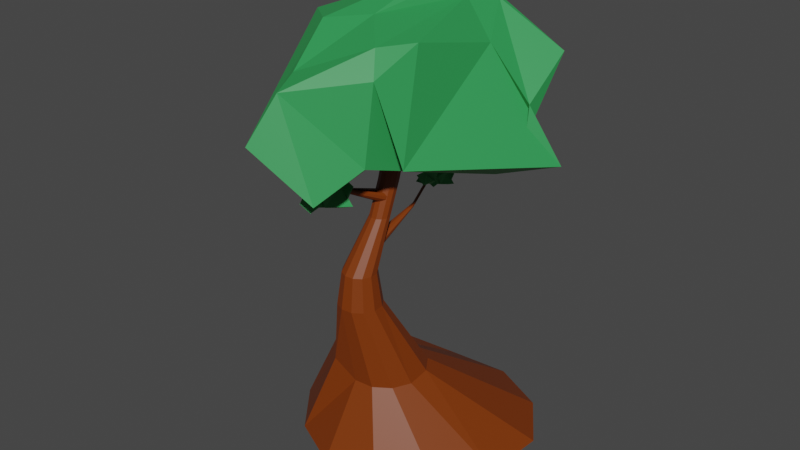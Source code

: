 # Source: bonsai.blend  (saved by Blender 3.3.6; exported with 4.5.12 LTS)
import bpy
from mathutils import Matrix  # noqa: F401  (used for matrix-valued properties, if any)

bpy.ops.wm.read_factory_settings(use_empty=True)
scene = bpy.context.scene
scene.name = 'Scene'

# ---- collections
col_collection = bpy.data.collections.new('Collection'); scene.collection.children.link(col_collection)

# ---- materials (node trees are filled in below, after node groups)
mat_material_002 = bpy.data.materials.new('Material.002')
mat_material_002.use_transparent_shadow = False
mat_material_001 = bpy.data.materials.new('Material.001')
mat_material_001.use_transparent_shadow = False

# ---- material node trees
mat_material_002.use_nodes = True; mat_material_002.node_tree.nodes.clear()
_N = mat_material_002.node_tree.nodes; _L = mat_material_002.node_tree.links
n0 = _N.new('ShaderNodeBsdfPrincipled'); n0.name = 'Principled BSDF'; n0.location = (10, 300)
n0.distribution = 'GGX'
n0.subsurface_method = 'RANDOM_WALK_SKIN'
n0.inputs[0].default_value = (0.2016, 0.0356, 0.0, 1.0)
n0.inputs[3].default_value = 1.45
n0.inputs[27].default_value = (0.0, 0.0, 0.0, 1.0)
n0.inputs[28].default_value = 1.0
n1 = _N.new('ShaderNodeOutputMaterial'); n1.name = 'Material Output'; n1.location = (300, 300)
_L.new(n0.outputs[0], n1.inputs[0])
n1.is_active_output = True
mat_material_001.use_nodes = True; mat_material_001.node_tree.nodes.clear()
_N = mat_material_001.node_tree.nodes; _L = mat_material_001.node_tree.links
n0 = _N.new('ShaderNodeBsdfPrincipled'); n0.name = 'Principled BSDF'; n0.location = (10, 300)
n0.distribution = 'GGX'
n0.subsurface_method = 'RANDOM_WALK_SKIN'
n0.inputs[0].default_value = (0.02843, 0.305, 0.07819, 1.0)
n0.inputs[3].default_value = 1.45
n0.inputs[27].default_value = (0.0, 0.0, 0.0, 1.0)
n0.inputs[28].default_value = 1.0
n1 = _N.new('ShaderNodeOutputMaterial'); n1.name = 'Material Output'; n1.location = (300, 300)
_L.new(n0.outputs[0], n1.inputs[0])
n1.is_active_output = True

# ---- world
world_world = bpy.data.worlds.new('World'); scene.world = world_world
world_world.use_nodes = True; world_world.node_tree.nodes.clear()
_N = world_world.node_tree.nodes; _L = world_world.node_tree.links
n0 = _N.new('ShaderNodeOutputWorld'); n0.name = 'World Output'; n0.location = (300, 300)
n1 = _N.new('ShaderNodeBackground'); n1.name = 'Background'; n1.location = (10, 300)
n1.inputs[0].default_value = (0.05088, 0.05088, 0.05088, 1.0)
_L.new(n1.outputs[0], n0.inputs[0])
n0.is_active_output = True
world_world.color = (0.05088, 0.05088, 0.05088)
world_world.use_sun_shadow = False
world_world.sun_shadow_jitter_overblur = 0.0

# ---- meshes
me_cylinder = bpy.data.meshes.new('Cylinder')
me_cylinder.from_pydata([(-3.28, -4.434, -3.091), (-5.172, -2.374, -3.179), (-5.853, 0.168, -3.179), (-5.172, 2.71, -3.179), (-0.9622, 6.511, -4.458), (2.198, 5.664, -4.458), (4.511, 3.351, -4.458), (5.358, 0.1903, -4.458), (4.511, -2.97, -4.458), (2.148, -5.804, -4.623), (-1.246, -6.713, -4.623), (-4.641, -5.804, -4.623), (-7.125, -3.319, -4.623), (-8.035, 0.07567, -4.623), (-7.125, 3.47, -4.623), (-4.641, 5.955, -4.623), (1.131, 2.287, -0.1938), (2.179, 2.006, -0.1938), (2.946, 1.239, -0.1938), (3.227, 0.1903, -0.1938), (3.587, -1.093, 0.7062), (2.655, -2.287, 0.9242), (1.309, -2.648, 0.9242), (-0.03662, -2.287, 0.9242), (-0.9481, -1.05, -0.04245), (-1.25, 0.07567, -0.04245), (-0.9481, 1.202, -0.04245), (-0.1239, 2.026, -0.04245), (2.69, 1.232, 4.379), (3.291, 1.071, 4.379), (3.732, 0.6302, 4.379), (3.893, 0.02852, 4.379), (3.732, -0.5731, 4.379), (3.291, -1.014, 4.379), (2.69, -1.175, 4.379), (2.088, -1.014, 4.379), (1.648, -0.5731, 4.379), (1.487, 0.02852, 4.379), (1.648, 0.6302, 4.379), (2.088, 1.071, 4.379), (2.69, 1.232, 4.379), (3.291, 1.071, 4.379), (3.732, 0.6302, 4.379), (3.893, 0.02852, 4.379), (3.732, -0.5731, 4.379), (3.291, -1.014, 4.379), (2.69, -1.175, 4.379), (2.088, -1.014, 4.379), (1.648, -0.5731, 4.379), (1.487, 0.02852, 4.379), (1.648, 0.6302, 4.379), (2.088, 1.071, 4.379), (2.69, 0.9652, 6.236), (3.158, 0.8397, 6.236), (3.501, 0.4969, 6.236), (3.626, 0.02852, 6.236), (3.501, -0.4398, 6.236), (3.158, -0.7827, 6.236), (2.69, -0.9082, 6.236), (2.221, -0.7827, 6.236), (1.879, -0.4398, 6.236), (1.753, 0.02852, 6.236), (1.879, 0.4969, 6.236), (2.221, 0.8397, 6.236), (1.331, 0.5535, 8.953), (1.608, 0.4794, 8.953), (1.811, 0.2768, 8.953), (1.885, 2.221e-08, 8.953), (1.811, -0.2768, 8.953), (1.608, -0.4794, 8.953), (1.331, -0.5535, 8.953), (1.054, -0.4794, 8.953), (0.8519, -0.2768, 8.953), (0.7777, 2.221e-08, 8.953), (0.8519, 0.2768, 8.953), (1.054, 0.4794, 8.953), (0.7322, 0.5535, 10.84), (1.009, 0.4794, 10.84), (1.212, 0.2768, 10.84), (1.286, 1.733e-08, 10.84), (1.212, -0.2768, 10.84), (1.009, -0.4794, 10.84), (0.7322, -0.5535, 10.84), (0.4554, -0.4794, 10.84), (0.2528, -0.2768, 10.84), (0.1787, 1.733e-08, 10.84), (0.2528, 0.2768, 10.84), (0.4554, 0.4794, 10.84), (0.4055, 0.5535, 12.26), (0.6822, 0.4794, 12.26), (0.8848, 0.2768, 12.26), (0.959, 1.977e-08, 12.26), (0.8848, -0.2768, 12.26), (0.6822, -0.4794, 12.26), (0.4055, -0.5535, 12.26), (0.1287, -0.4794, 12.26), (-0.07391, -0.2768, 12.26), (-0.1481, 1.977e-08, 12.26), (-0.07391, 0.2768, 12.26), (0.1287, 0.4794, 12.26), (0.9544, 0.3136, 13.8), (1.111, 0.2716, 13.8), (1.226, 0.1568, 13.8), (1.268, -1.763e-08, 13.8), (1.226, -0.1568, 13.8), (1.111, -0.2716, 13.8), (0.9544, -0.3136, 13.8), (0.7976, -0.2716, 13.8), (0.6828, -0.1568, 13.8), (0.6408, -1.763e-08, 13.8), (0.6828, 0.1568, 13.8), (0.7976, 0.2716, 13.8), (1.122, 1.855e-08, 11.55), (1.048, -0.2768, 11.55), (0.08946, 0.2768, 11.55), (0.2921, 0.4794, 11.55), (0.5688, 0.5535, 11.55), (0.8456, 0.4794, 11.55), (0.2921, -0.4794, 11.55), (0.08946, -0.2768, 11.55), (0.8456, -0.4794, 11.55), (1.048, 0.2768, 11.55), (0.0153, 1.855e-08, 11.55), (0.5688, -0.5535, 11.55), (-1.69, 0.1934, 13.55), (-1.708, 0.1282, 13.55), (-1.933, 0.2585, 13.55), (-1.886, 0.3062, 13.55), (-1.82, 0.3237, 13.55), (-1.755, 0.3062, 13.55), (-1.886, 0.08056, 13.55), (-1.933, 0.1282, 13.55), (-1.755, 0.08056, 13.55), (-1.708, 0.2585, 13.55), (-1.951, 0.1934, 13.55), (-1.82, 0.0631, 13.55), (-3.282, 0.3657, 14.34), (-3.3, 0.3006, 14.34), (-3.526, 0.4309, 14.34), (-3.478, 0.4786, 14.34), (-3.413, 0.496, 14.34), (-3.348, 0.4786, 14.34), (-3.478, 0.2529, 14.34), (-3.526, 0.3006, 14.34), (-3.348, 0.2529, 14.34), (-3.3, 0.4309, 14.34), (-3.543, 0.3657, 14.34), (-3.413, 0.2354, 14.34), (5.718, 0.07707, 11.37), (5.667, 0.1175, 11.39), (3.869, -0.1375, 11.11), (5.57, -0.1239, 11.4), (3.929, -0.1111, 11.09), (5.634, -0.1319, 11.38), (3.968, -0.05725, 11.08), (5.693, -0.1055, 11.36), (5.733, -0.05166, 11.35), (5.504, 0.04523, 11.43), (3.74, 0.03964, 11.16), (3.731, -0.02718, 11.16), (0.9048, 0.5156, 9.981), (1.493, 0.04672, 9.766), (0.5476, -0.3725, 10.04), (0.6513, 0.4032, 10.05), (5.495, -0.0216, 11.43), (3.839, 0.1199, 11.13), (1.391, 0.3097, 9.815), (3.977, 0.009581, 11.08), (3.755, -0.08908, 11.15), (3.779, 0.09349, 11.15), (1.175, 0.4813, 9.894), (0.763, -0.5441, 9.957), (1.034, -0.5783, 9.87), (1.287, -0.466, 9.797), (1.455, -0.2372, 9.759), (0.4831, 0.1745, 10.09), (3.953, 0.07148, 11.09), (3.903, 0.1119, 11.11), (0.4451, -0.1095, 10.09), (3.805, -0.1295, 11.13), (5.544, 0.09907, 11.42), (5.519, -0.0835, 11.42), (5.742, 0.01516, 11.36), (5.603, 0.1255, 11.41), (1.995, 0.1576, 6.893), (2.006, 0.3909, 7.059), (1.517, -0.3816, 7.683), (1.571, -0.5114, 7.434), (1.676, -0.5029, 7.167), (1.805, -0.3584, 6.956), (1.718, 0.3677, 7.787), (1.602, 0.1259, 7.887), (1.952, 0.5206, 7.309), (1.921, -0.1167, 6.855), (1.528, -0.1483, 7.849), (1.847, 0.5122, 7.575), (-1.008, -0.2207, 8.563), (-1.006, -0.1658, 8.602), (-1.121, -0.3476, 8.748), (-1.108, -0.3781, 8.69), (-1.083, -0.3761, 8.627), (-1.053, -0.3421, 8.577), (-1.073, -0.1712, 8.773), (-1.101, -0.2281, 8.796), (-1.018, -0.1352, 8.66), (-1.026, -0.2852, 8.554), (-1.118, -0.2927, 8.788), (-1.043, -0.1372, 8.723), (-2.412, -0.591, 9.602), (-2.41, -0.5361, 9.641), (-2.525, -0.7179, 9.788), (-2.512, -0.7485, 9.729), (-2.487, -0.7465, 9.667), (-2.457, -0.7125, 9.617), (-2.477, -0.5416, 9.812), (-2.505, -0.5985, 9.836), (-2.423, -0.5056, 9.7), (-2.43, -0.6556, 9.593), (-2.522, -0.663, 9.827), (-2.447, -0.5076, 9.763)], [], [(1, 0, 11, 12), (9, 8, 20, 21), (3, 2, 13, 14), (2, 1, 12, 13), (21, 20, 32, 33), (4, 15, 27, 16), (6, 5, 17, 18), (13, 12, 24, 25), (10, 9, 21, 22), (7, 6, 18, 19), (14, 13, 25, 26), (11, 10, 22, 23), (8, 7, 19, 20), (15, 14, 26, 27), (5, 4, 16, 17), (12, 11, 23, 24), (36, 35, 47, 48), (16, 27, 39, 28), (18, 17, 29, 30), (25, 24, 36, 37), (22, 21, 33, 34), (19, 18, 30, 31), (26, 25, 37, 38), (23, 22, 34, 35), (20, 19, 31, 32), (27, 26, 38, 39), (17, 16, 28, 29), (24, 23, 35, 36), (41, 40, 52, 53), (33, 32, 44, 45), (28, 39, 51, 40), (30, 29, 41, 42), (37, 36, 48, 49), (34, 33, 45, 46), (31, 30, 42, 43), (38, 37, 49, 50), (35, 34, 46, 47), (32, 31, 43, 44), (39, 38, 50, 51), (29, 28, 40, 41), (63, 62, 74, 75), (48, 47, 59, 60), (45, 44, 56, 57), (40, 51, 63, 52), (42, 41, 53, 54), (49, 48, 60, 61), (46, 45, 57, 58), (43, 42, 54, 55), (50, 49, 61, 62), (47, 46, 58, 59), (44, 43, 55, 56), (51, 50, 62, 63), (68, 67, 79, 80), (53, 52, 64, 65), (60, 59, 71, 72), (57, 56, 68, 69), (52, 63, 75, 64), (54, 53, 65, 66), (61, 60, 72, 73), (58, 57, 69, 70), (55, 54, 66, 67), (62, 61, 73, 74), (59, 58, 70, 71), (56, 55, 67, 68), (113, 112, 91, 92), (75, 74, 86, 87), (65, 64, 76, 77), (72, 71, 83, 84), (69, 68, 80, 81), (64, 75, 87, 76), (66, 65, 77, 78), (73, 72, 84, 85), (70, 69, 81, 82), (67, 66, 78, 79), (74, 73, 85, 86), (71, 70, 82, 83), (95, 94, 106, 107), (115, 114, 98, 99), (117, 116, 88, 89), (119, 118, 95, 96), (120, 113, 92, 93), (116, 115, 99, 88), (121, 117, 89, 90), (122, 119, 96, 97), (123, 120, 93, 94), (112, 121, 90, 91), (114, 122, 97, 98), (118, 123, 94, 95), (101, 100, 111, 110, 109, 108, 107, 106, 105, 104, 103, 102), (92, 91, 103, 104), (99, 98, 110, 111), (89, 88, 100, 101), (96, 95, 107, 108), (93, 92, 104, 105), (88, 99, 111, 100), (90, 89, 101, 102), (97, 96, 108, 109), (94, 93, 105, 106), (91, 90, 102, 103), (98, 97, 109, 110), (83, 82, 123, 118), (86, 85, 122, 114), (79, 78, 121, 112), (82, 81, 120, 123), (85, 84, 119, 122), (78, 77, 117, 121), (76, 87, 115, 116), (81, 80, 113, 120), (84, 83, 118, 119), (77, 76, 116, 117), (87, 86, 114, 115), (80, 79, 112, 113), (123, 120, 132, 135), (115, 114, 126, 127), (118, 123, 135, 130), (120, 113, 125, 132), (122, 119, 131, 134), (113, 112, 124, 125), (114, 122, 134, 126), (119, 118, 130, 131), (121, 117, 129, 133), (112, 121, 133, 124), (117, 116, 128, 129), (116, 115, 127, 128), (134, 131, 143, 146), (125, 124, 136, 137), (126, 134, 146, 138), (131, 130, 142, 143), (133, 129, 141, 145), (124, 133, 145, 136), (129, 128, 140, 141), (128, 127, 139, 140), (135, 132, 144, 147), (127, 126, 138, 139), (130, 135, 147, 142), (132, 125, 137, 144), (179, 150, 153, 151), (159, 168, 181, 164), (168, 179, 151, 181), (174, 161, 167, 154), (176, 177, 149, 148), (166, 170, 177, 176), (154, 167, 182, 156), (158, 159, 164, 157), (175, 178, 159, 158), (160, 163, 169, 165), (167, 176, 148, 182), (172, 173, 152, 150), (173, 174, 154, 152), (170, 160, 165, 177), (171, 172, 150, 179), (161, 166, 176, 167), (178, 162, 168, 159), (162, 171, 179, 168), (150, 152, 155, 153), (165, 169, 180, 183), (152, 154, 156, 155), (177, 165, 183, 149), (169, 158, 157, 180), (195, 192, 204, 207), (187, 186, 198, 199), (190, 195, 207, 202), (192, 185, 197, 204), (194, 191, 203, 206), (185, 184, 196, 197), (186, 194, 206, 198), (191, 190, 202, 203), (193, 189, 201, 205), (184, 193, 205, 196), (189, 188, 200, 201), (188, 187, 199, 200), (206, 203, 215, 218), (197, 196, 208, 209), (198, 206, 218, 210), (203, 202, 214, 215), (205, 201, 213, 217), (196, 205, 217, 208), (201, 200, 212, 213), (200, 199, 211, 212), (207, 204, 216, 219), (199, 198, 210, 211), (202, 207, 219, 214), (204, 197, 209, 216)])
_uv = me_cylinder.uv_layers.new(name='UVMap')
_uv.uv.foreach_set('vector', [0.3333, 1.0, 0.4167, 1.0, 0.4167, 1.0, 0.3333, 1.0, 0.5833, 1.0, 0.6667, 1.0, 0.6667, 1.0, 0.5833, 1.0, 0.1667, 1.0, 0.25, 1.0, 0.25, 1.0, 0.1667, 1.0, 0.25, 1.0, 0.3333, 1.0, 0.3333, 1.0, 0.25, 1.0, 0.5833, 1.0, 0.6667, 1.0, 0.6667, 1.0, 0.5833, 1.0, 7.451e-08, 1.0, 0.08333, 1.0, 0.08333, 1.0, 7.451e-08, 1.0, 0.8333, 1.0, 0.9167, 1.0, 0.9167, 1.0, 0.8333, 1.0, 0.25, 1.0, 0.3333, 1.0, 0.3333, 1.0, 0.25, 1.0, 0.5, 1.0, 0.5833, 1.0, 0.5833, 1.0, 0.5, 1.0, 0.75, 1.0, 0.8333, 1.0, 0.8333, 1.0, 0.75, 1.0, 0.1667, 1.0, 0.25, 1.0, 0.25, 1.0, 0.1667, 1.0, 0.4167, 1.0, 0.5, 1.0, 0.5, 1.0, 0.4167, 1.0, 0.6667, 1.0, 0.75, 1.0, 0.75, 1.0, 0.6667, 1.0, 0.08333, 1.0, 0.1667, 1.0, 0.1667, 1.0, 0.08333, 1.0, 0.9167, 1.0, 1.0, 1.0, 1.0, 1.0, 0.9167, 1.0, 0.3333, 1.0, 0.4167, 1.0, 0.4167, 1.0, 0.3333, 1.0, 0.3333, 1.0, 0.4167, 1.0, 0.4167, 1.0, 0.3333, 1.0, 7.451e-08, 1.0, 0.08333, 1.0, 0.08333, 1.0, 7.451e-08, 1.0, 0.8333, 1.0, 0.9167, 1.0, 0.9167, 1.0, 0.8333, 1.0, 0.25, 1.0, 0.3333, 1.0, 0.3333, 1.0, 0.25, 1.0, 0.5, 1.0, 0.5833, 1.0, 0.5833, 1.0, 0.5, 1.0, 0.75, 1.0, 0.8333, 1.0, 0.8333, 1.0, 0.75, 1.0, 0.1667, 1.0, 0.25, 1.0, 0.25, 1.0, 0.1667, 1.0, 0.4167, 1.0, 0.5, 1.0, 0.5, 1.0, 0.4167, 1.0, 0.6667, 1.0, 0.75, 1.0, 0.75, 1.0, 0.6667, 1.0, 0.08333, 1.0, 0.1667, 1.0, 0.1667, 1.0, 0.08333, 1.0, 0.9167, 1.0, 1.0, 1.0, 1.0, 1.0, 0.9167, 1.0, 0.3333, 1.0, 0.4167, 1.0, 0.4167, 1.0, 0.3333, 1.0, 0.9167, 1.0, 1.0, 1.0, 1.0, 1.0, 0.9167, 1.0, 0.5833, 1.0, 0.6667, 1.0, 0.6667, 1.0, 0.5833, 1.0, 7.451e-08, 1.0, 0.08333, 1.0, 0.08333, 1.0, 7.451e-08, 1.0, 0.8333, 1.0, 0.9167, 1.0, 0.9167, 1.0, 0.8333, 1.0, 0.25, 1.0, 0.3333, 1.0, 0.3333, 1.0, 0.25, 1.0, 0.5, 1.0, 0.5833, 1.0, 0.5833, 1.0, 0.5, 1.0, 0.75, 1.0, 0.8333, 1.0, 0.8333, 1.0, 0.75, 1.0, 0.1667, 1.0, 0.25, 1.0, 0.25, 1.0, 0.1667, 1.0, 0.4167, 1.0, 0.5, 1.0, 0.5, 1.0, 0.4167, 1.0, 0.6667, 1.0, 0.75, 1.0, 0.75, 1.0, 0.6667, 1.0, 0.08333, 1.0, 0.1667, 1.0, 0.1667, 1.0, 0.08333, 1.0, 0.9167, 1.0, 1.0, 1.0, 1.0, 1.0, 0.9167, 1.0, 0.08333, 1.0, 0.1667, 1.0, 0.1667, 1.0, 0.08333, 1.0, 0.3333, 1.0, 0.4167, 1.0, 0.4167, 1.0, 0.3333, 1.0, 0.5833, 1.0, 0.6667, 1.0, 0.6667, 1.0, 0.5833, 1.0, 7.451e-08, 1.0, 0.08333, 1.0, 0.08333, 1.0, 7.451e-08, 1.0, 0.8333, 1.0, 0.9167, 1.0, 0.9167, 1.0, 0.8333, 1.0, 0.25, 1.0, 0.3333, 1.0, 0.3333, 1.0, 0.25, 1.0, 0.5, 1.0, 0.5833, 1.0, 0.5833, 1.0, 0.5, 1.0, 0.75, 1.0, 0.8333, 1.0, 0.8333, 1.0, 0.75, 1.0, 0.1667, 1.0, 0.25, 1.0, 0.25, 1.0, 0.1667, 1.0, 0.4167, 1.0, 0.5, 1.0, 0.5, 1.0, 0.4167, 1.0, 0.6667, 1.0, 0.75, 1.0, 0.75, 1.0, 0.6667, 1.0, 0.08333, 1.0, 0.1667, 1.0, 0.1667, 1.0, 0.08333, 1.0, 0.6667, 1.0, 0.75, 1.0, 0.75, 1.0, 0.6667, 1.0, 0.9167, 1.0, 1.0, 1.0, 1.0, 1.0, 0.9167, 1.0, 0.3333, 1.0, 0.4167, 1.0, 0.4167, 1.0, 0.3333, 1.0, 0.5833, 1.0, 0.6667, 1.0, 0.6667, 1.0, 0.5833, 1.0, 7.451e-08, 1.0, 0.08333, 1.0, 0.08333, 1.0, 7.451e-08, 1.0, 0.8333, 1.0, 0.9167, 1.0, 0.9167, 1.0, 0.8333, 1.0, 0.25, 1.0, 0.3333, 1.0, 0.3333, 1.0, 0.25, 1.0, 0.5, 1.0, 0.5833, 1.0, 0.5833, 1.0, 0.5, 1.0, 0.75, 1.0, 0.8333, 1.0, 0.8333, 1.0, 0.75, 1.0, 0.1667, 1.0, 0.25, 1.0, 0.25, 1.0, 0.1667, 1.0, 0.4167, 1.0, 0.5, 1.0, 0.5, 1.0, 0.4167, 1.0, 0.6667, 1.0, 0.75, 1.0, 0.75, 1.0, 0.6667, 1.0, 0.6667, 1.0, 0.75, 1.0, 0.75, 1.0, 0.6667, 1.0, 0.08333, 1.0, 0.1667, 1.0, 0.1667, 1.0, 0.08333, 1.0, 0.9167, 1.0, 1.0, 1.0, 1.0, 1.0, 0.9167, 1.0, 0.3333, 1.0, 0.4167, 1.0, 0.4167, 1.0, 0.3333, 1.0, 0.5833, 1.0, 0.6667, 1.0, 0.6667, 1.0, 0.5833, 1.0, 7.451e-08, 1.0, 0.08333, 1.0, 0.08333, 1.0, 7.451e-08, 1.0, 0.8333, 1.0, 0.9167, 1.0, 0.9167, 1.0, 0.8333, 1.0, 0.25, 1.0, 0.3333, 1.0, 0.3333, 1.0, 0.25, 1.0, 0.5, 1.0, 0.5833, 1.0, 0.5833, 1.0, 0.5, 1.0, 0.75, 1.0, 0.8333, 1.0, 0.8333, 1.0, 0.75, 1.0, 0.1667, 1.0, 0.25, 1.0, 0.25, 1.0, 0.1667, 1.0, 0.4167, 1.0, 0.5, 1.0, 0.5, 1.0, 0.4167, 1.0, 0.4167, 1.0, 0.5, 1.0, 0.5, 1.0, 0.4167, 1.0, 0.08333, 1.0, 0.1667, 1.0, 0.1667, 1.0, 0.08333, 1.0, 0.9167, 1.0, 1.0, 1.0, 1.0, 1.0, 0.9167, 1.0, 0.3333, 1.0, 0.4167, 1.0, 0.4167, 1.0, 0.3333, 1.0, 0.5833, 1.0, 0.6667, 1.0, 0.6667, 1.0, 0.5833, 1.0, 7.451e-08, 1.0, 0.08333, 1.0, 0.08333, 1.0, 7.451e-08, 1.0, 0.8333, 1.0, 0.9167, 1.0, 0.9167, 1.0, 0.8333, 1.0, 0.25, 1.0, 0.3333, 1.0, 0.3333, 1.0, 0.25, 1.0, 0.5, 1.0, 0.5833, 1.0, 0.5833, 1.0, 0.5, 1.0, 0.75, 1.0, 0.8333, 1.0, 0.8333, 1.0, 0.75, 1.0, 0.1667, 1.0, 0.25, 1.0, 0.25, 1.0, 0.1667, 1.0, 0.4167, 1.0, 0.5, 1.0, 0.5, 1.0, 0.4167, 1.0, 0.37, 0.4578, 0.25, 0.49, 0.13, 0.4578, 0.04215, 0.37, 0.01, 0.25, 0.04215, 0.13, 0.13, 0.04215, 0.25, 0.01, 0.37, 0.04215, 0.4578, 0.13, 0.49, 0.25, 0.4578, 0.37, 0.6667, 1.0, 0.75, 1.0, 0.75, 1.0, 0.6667, 1.0, 0.08333, 1.0, 0.1667, 1.0, 0.1667, 1.0, 0.08333, 1.0, 0.9167, 1.0, 1.0, 1.0, 1.0, 1.0, 0.9167, 1.0, 0.3333, 1.0, 0.4167, 1.0, 0.4167, 1.0, 0.3333, 1.0, 0.5833, 1.0, 0.6667, 1.0, 0.6667, 1.0, 0.5833, 1.0, 7.451e-08, 1.0, 0.08333, 1.0, 0.08333, 1.0, 7.451e-08, 1.0, 0.8333, 1.0, 0.9167, 1.0, 0.9167, 1.0, 0.8333, 1.0, 0.25, 1.0, 0.3333, 1.0, 0.3333, 1.0, 0.25, 1.0, 0.5, 1.0, 0.5833, 1.0, 0.5833, 1.0, 0.5, 1.0, 0.75, 1.0, 0.8333, 1.0, 0.8333, 1.0, 0.75, 1.0, 0.1667, 1.0, 0.25, 1.0, 0.25, 1.0, 0.1667, 1.0, 0.4167, 1.0, 0.5, 1.0, 0.5, 1.0, 0.4167, 1.0, 0.1667, 1.0, 0.25, 1.0, 0.25, 1.0, 0.1667, 1.0, 0.75, 1.0, 0.8333, 1.0, 0.8333, 1.0, 0.75, 1.0, 0.5, 1.0, 0.5833, 1.0, 0.5833, 1.0, 0.5, 1.0, 0.25, 1.0, 0.3333, 1.0, 0.3333, 1.0, 0.25, 1.0, 0.8333, 1.0, 0.9167, 1.0, 0.9167, 1.0, 0.8333, 1.0, 7.451e-08, 1.0, 0.08333, 1.0, 0.08333, 1.0, 7.451e-08, 1.0, 0.5833, 1.0, 0.6667, 1.0, 0.6667, 1.0, 0.5833, 1.0, 0.3333, 1.0, 0.4167, 1.0, 0.4167, 1.0, 0.3333, 1.0, 0.9167, 1.0, 1.0, 1.0, 1.0, 1.0, 0.9167, 1.0, 0.08333, 1.0, 0.1667, 1.0, 0.1667, 1.0, 0.08333, 1.0, 0.6667, 1.0, 0.75, 1.0, 0.75, 1.0, 0.6667, 1.0, 0.5, 1.0, 0.5833, 1.0, 0.5833, 1.0, 0.5, 1.0, 0.08333, 1.0, 0.1667, 1.0, 0.1667, 1.0, 0.08333, 1.0, 0.4167, 1.0, 0.5, 1.0, 0.5, 1.0, 0.4167, 1.0, 0.5833, 1.0, 0.6667, 1.0, 0.6667, 1.0, 0.5833, 1.0, 0.25, 1.0, 0.3333, 1.0, 0.3333, 1.0, 0.25, 1.0, 0.6667, 1.0, 0.75, 1.0, 0.75, 1.0, 0.6667, 1.0, 0.1667, 1.0, 0.25, 1.0, 0.25, 1.0, 0.1667, 1.0, 0.3333, 1.0, 0.4167, 1.0, 0.4167, 1.0, 0.3333, 1.0, 0.8333, 1.0, 0.9167, 1.0, 0.9167, 1.0, 0.8333, 1.0, 0.75, 1.0, 0.8333, 1.0, 0.8333, 1.0, 0.75, 1.0, 0.9167, 1.0, 1.0, 1.0, 1.0, 1.0, 0.9167, 1.0, 7.451e-08, 1.0, 0.08333, 1.0, 0.08333, 1.0, 7.451e-08, 1.0, 0.25, 1.0, 0.3333, 1.0, 0.3333, 1.0, 0.25, 1.0, 0.6667, 1.0, 0.75, 1.0, 0.75, 1.0, 0.6667, 1.0, 0.1667, 1.0, 0.25, 1.0, 0.25, 1.0, 0.1667, 1.0, 0.3333, 1.0, 0.4167, 1.0, 0.4167, 1.0, 0.3333, 1.0, 0.8333, 1.0, 0.9167, 1.0, 0.9167, 1.0, 0.8333, 1.0, 0.75, 1.0, 0.8333, 1.0, 0.8333, 1.0, 0.75, 1.0, 0.9167, 1.0, 1.0, 1.0, 1.0, 1.0, 0.9167, 1.0, 7.451e-08, 1.0, 0.08333, 1.0, 0.08333, 1.0, 7.451e-08, 1.0, 0.5, 1.0, 0.5833, 1.0, 0.5833, 1.0, 0.5, 1.0, 0.08333, 1.0, 0.1667, 1.0, 0.1667, 1.0, 0.08333, 1.0, 0.4167, 1.0, 0.5, 1.0, 0.5, 1.0, 0.4167, 1.0, 0.5833, 1.0, 0.6667, 1.0, 0.6667, 1.0, 0.5833, 1.0, 0.9167, 1.0, 1.0, 1.0, 1.0, 1.0, 0.9167, 1.0, 0.75, 1.0, 0.8333, 1.0, 0.8333, 1.0, 0.75, 1.0, 0.8333, 1.0, 0.9167, 1.0, 0.9167, 1.0, 0.8333, 1.0, 0.1667, 1.0, 0.25, 1.0, 0.25, 1.0, 0.1667, 1.0, 0.3333, 1.0, 0.4167, 1.0, 0.4167, 1.0, 0.3333, 1.0, 0.3333, 1.0, 0.4167, 1.0, 0.4167, 1.0, 0.3333, 1.0, 0.1667, 1.0, 0.25, 1.0, 0.25, 1.0, 0.1667, 1.0, 0.6667, 1.0, 0.75, 1.0, 0.75, 1.0, 0.6667, 1.0, 0.6667, 1.0, 0.75, 1.0, 0.75, 1.0, 0.6667, 1.0, 0.5, 1.0, 0.5833, 1.0, 0.5833, 1.0, 0.5, 1.0, 0.25, 1.0, 0.3333, 1.0, 0.3333, 1.0, 0.25, 1.0, 7.451e-08, 1.0, 0.08333, 1.0, 0.08333, 1.0, 7.451e-08, 1.0, 0.08333, 1.0, 0.1667, 1.0, 0.1667, 1.0, 0.08333, 1.0, 0.4167, 1.0, 0.5, 1.0, 0.5, 1.0, 0.4167, 1.0, 0.9167, 1.0, 1.0, 1.0, 1.0, 1.0, 0.9167, 1.0, 0.25, 1.0, 0.3333, 1.0, 0.3333, 1.0, 0.25, 1.0, 0.75, 1.0, 0.8333, 1.0, 0.8333, 1.0, 0.75, 1.0, 0.8333, 1.0, 0.9167, 1.0, 0.9167, 1.0, 0.8333, 1.0, 7.451e-08, 1.0, 0.08333, 1.0, 0.08333, 1.0, 7.451e-08, 1.0, 0.5, 1.0, 0.5833, 1.0, 0.5833, 1.0, 0.5, 1.0, 0.08333, 1.0, 0.1667, 1.0, 0.1667, 1.0, 0.08333, 1.0, 0.4167, 1.0, 0.5, 1.0, 0.5, 1.0, 0.4167, 1.0, 0.5833, 1.0, 0.6667, 1.0, 0.6667, 1.0, 0.5833, 1.0, 0.5, 1.0, 0.5833, 1.0, 0.5833, 1.0, 0.5, 1.0, 0.08333, 1.0, 0.1667, 1.0, 0.1667, 1.0, 0.08333, 1.0, 0.4167, 1.0, 0.5, 1.0, 0.5, 1.0, 0.4167, 1.0, 0.5833, 1.0, 0.6667, 1.0, 0.6667, 1.0, 0.5833, 1.0, 0.25, 1.0, 0.3333, 1.0, 0.3333, 1.0, 0.25, 1.0, 0.6667, 1.0, 0.75, 1.0, 0.75, 1.0, 0.6667, 1.0, 0.1667, 1.0, 0.25, 1.0, 0.25, 1.0, 0.1667, 1.0, 0.3333, 1.0, 0.4167, 1.0, 0.4167, 1.0, 0.3333, 1.0, 0.8333, 1.0, 0.9167, 1.0, 0.9167, 1.0, 0.8333, 1.0, 0.75, 1.0, 0.8333, 1.0, 0.8333, 1.0, 0.75, 1.0, 0.9167, 1.0, 1.0, 1.0, 1.0, 1.0, 0.9167, 1.0, 7.451e-08, 1.0, 0.08333, 1.0, 0.08333, 1.0, 7.451e-08, 1.0, 0.25, 1.0, 0.3333, 1.0, 0.3333, 1.0, 0.25, 1.0, 0.6667, 1.0, 0.75, 1.0, 0.75, 1.0, 0.6667, 1.0, 0.1667, 1.0, 0.25, 1.0, 0.25, 1.0, 0.1667, 1.0, 0.3333, 1.0, 0.4167, 1.0, 0.4167, 1.0, 0.3333, 1.0, 0.8333, 1.0, 0.9167, 1.0, 0.9167, 1.0, 0.8333, 1.0, 0.75, 1.0, 0.8333, 1.0, 0.8333, 1.0, 0.75, 1.0, 0.9167, 1.0, 1.0, 1.0, 1.0, 1.0, 0.9167, 1.0, 7.451e-08, 1.0, 0.08333, 1.0, 0.08333, 1.0, 7.451e-08, 1.0, 0.5, 1.0, 0.5833, 1.0, 0.5833, 1.0, 0.5, 1.0, 0.08333, 1.0, 0.1667, 1.0, 0.1667, 1.0, 0.08333, 1.0, 0.4167, 1.0, 0.5, 1.0, 0.5, 1.0, 0.4167, 1.0, 0.5833, 1.0, 0.6667, 1.0, 0.6667, 1.0, 0.5833, 1.0])
me_cylinder.materials.append(mat_material_002)
me_cylinder.update()
me_icosphere_004 = bpy.data.meshes.new('Icosphere.004')
me_icosphere_004.from_pydata([(-0.2376, -0.4192, -0.6222), (1.079, -0.306, -0.473), (-0.543, -1.244, -0.07421), (-1.441, 0.1464, -0.1395), (-0.6394, 0.7975, -0.8236), (1.035, 0.6145, -0.3685), (-0.7585, -0.2677, 1.165), (-1.558, -0.5791, -0.3974), (-0.8701, 1.061, -0.03114), (0.3342, 0.6037, 0.7625), (1.322, -0.2588, 0.4832), (-0.6997, -0.03954, 1.121), (-0.2322, -0.7152, -0.713), (0.3469, -0.3768, -0.5117), (0.3, -0.7918, -0.5152), (1.653, 0.5753, -0.6076), (0.2054, 0.06185, -0.4924), (-0.8115, -0.417, -0.601), (-0.897, -0.6432, -0.4969), (-0.5133, -0.0813, -0.5626), (-0.8751, 0.3919, -0.7512), (0.3456, 0.653, -0.5633), (2.002, -0.132, -0.09353), (1.664, -0.02354, 0.4014), (-1.134, -0.114, 0.8178), (0.4694, -1.105, 0.8062), (-1.57, -0.3919, -0.5787), (-1.285, -0.5854, -0.3375), (-1.08, 1.422, -0.6727), (-0.8035, 1.094, -0.3754), (0.8955, 0.5912, 0.4882), (0.7564, 0.9129, -0.3744), (0.7309, -0.586, 0.8496), (-0.9902, -0.5348, 1.161), (-1.474, 0.9451, 0.3947), (-0.7485, 0.5001, 0.5333), (0.7464, 0.4129, 0.7535), (-0.5733, -0.1862, 1.232), (0.3732, -0.1341, 0.9054), (-1.117, -0.2991, 1.08), (-1.179, 0.1218, 0.8596), (-0.7599, 0.05121, 0.9357)], [], [(0, 13, 12), (1, 13, 15), (0, 12, 17), (0, 17, 19), (0, 19, 16), (1, 15, 22), (2, 14, 24), (3, 18, 26), (4, 20, 28), (5, 21, 30), (1, 22, 25), (2, 24, 27), (3, 26, 29), (4, 28, 31), (5, 30, 23), (6, 32, 37), (7, 33, 39), (8, 34, 40), (9, 35, 41), (10, 36, 38), (38, 41, 11), (38, 36, 41), (36, 9, 41), (41, 40, 11), (41, 35, 40), (35, 8, 40), (40, 39, 11), (40, 34, 39), (34, 7, 39), (39, 37, 11), (39, 33, 37), (33, 6, 37), (37, 38, 11), (37, 32, 38), (32, 10, 38), (23, 36, 10), (23, 30, 36), (30, 9, 36), (31, 35, 9), (31, 28, 35), (28, 8, 35), (29, 34, 8), (29, 26, 34), (26, 7, 34), (27, 33, 7), (27, 24, 33), (24, 6, 33), (25, 32, 6), (25, 22, 32), (22, 10, 32), (30, 31, 9), (30, 21, 31), (21, 4, 31), (28, 29, 8), (28, 20, 29), (20, 3, 29), (26, 27, 7), (26, 18, 27), (18, 2, 27), (24, 25, 6), (24, 14, 25), (14, 1, 25), (22, 23, 10), (22, 15, 23), (15, 5, 23), (16, 21, 5), (16, 19, 21), (19, 4, 21), (19, 20, 4), (19, 17, 20), (17, 3, 20), (17, 18, 3), (17, 12, 18), (12, 2, 18), (15, 16, 5), (15, 13, 16), (13, 0, 16), (12, 14, 2), (12, 13, 14), (13, 1, 14)])
_uv = me_icosphere_004.uv_layers.new(name='UVMap')
_uv.uv.foreach_set('vector', [0.1818, 0.0, 0.2273, 0.07873, 0.1364, 0.07873, 0.2727, 0.1575, 0.3182, 0.07873, 0.3636, 0.1575, 0.9091, 0.0, 0.9545, 0.07873, 0.8636, 0.07873, 0.7273, 0.0, 0.7727, 0.07873, 0.6818, 0.07873, 0.5455, 0.0, 0.5909, 0.07873, 0.5, 0.07873, 0.2727, 0.1575, 0.3636, 0.1575, 0.3182, 0.2362, 0.09091, 0.1575, 0.1818, 0.1575, 0.1364, 0.2362, 0.8182, 0.1575, 0.9091, 0.1575, 0.8636, 0.2362, 0.6364, 0.1575, 0.7273, 0.1575, 0.6818, 0.2362, 0.4545, 0.1575, 0.5455, 0.1575, 0.5, 0.2362, 0.2727, 0.1575, 0.3182, 0.2362, 0.2273, 0.2362, 0.09091, 0.1575, 0.1364, 0.2362, 0.04546, 0.2362, 0.8182, 0.1575, 0.8636, 0.2362, 0.7727, 0.2362, 0.6364, 0.1575, 0.6818, 0.2362, 0.5909, 0.2362, 0.4545, 0.1575, 0.5, 0.2362, 0.4091, 0.2362, 0.1818, 0.3149, 0.2727, 0.3149, 0.2273, 0.3937, 0.0, 0.3149, 0.09091, 0.3149, 0.04546, 0.3937, 0.7273, 0.3149, 0.8182, 0.3149, 0.7727, 0.3937, 0.5455, 0.3149, 0.6364, 0.3149, 0.5909, 0.3937, 0.3636, 0.3149, 0.4545, 0.3149, 0.4091, 0.3937, 0.4091, 0.3937, 0.5, 0.3937, 0.4545, 0.4724, 0.4091, 0.3937, 0.4545, 0.3149, 0.5, 0.3937, 0.4545, 0.3149, 0.5455, 0.3149, 0.5, 0.3937, 0.5909, 0.3937, 0.6818, 0.3937, 0.6364, 0.4724, 0.5909, 0.3937, 0.6364, 0.3149, 0.6818, 0.3937, 0.6364, 0.3149, 0.7273, 0.3149, 0.6818, 0.3937, 0.7727, 0.3937, 0.8636, 0.3937, 0.8182, 0.4724, 0.7727, 0.3937, 0.8182, 0.3149, 0.8636, 0.3937, 0.8182, 0.3149, 0.9091, 0.3149, 0.8636, 0.3937, 0.04546, 0.3937, 0.1364, 0.3937, 0.09091, 0.4724, 0.04546, 0.3937, 0.09091, 0.3149, 0.1364, 0.3937, 0.09091, 0.3149, 0.1818, 0.3149, 0.1364, 0.3937, 0.2273, 0.3937, 0.3182, 0.3937, 0.2727, 0.4724, 0.2273, 0.3937, 0.2727, 0.3149, 0.3182, 0.3937, 0.2727, 0.3149, 0.3636, 0.3149, 0.3182, 0.3937, 0.4091, 0.2362, 0.4545, 0.3149, 0.3636, 0.3149, 0.4091, 0.2362, 0.5, 0.2362, 0.4545, 0.3149, 0.5, 0.2362, 0.5455, 0.3149, 0.4545, 0.3149, 0.5909, 0.2362, 0.6364, 0.3149, 0.5455, 0.3149, 0.5909, 0.2362, 0.6818, 0.2362, 0.6364, 0.3149, 0.6818, 0.2362, 0.7273, 0.3149, 0.6364, 0.3149, 0.7727, 0.2362, 0.8182, 0.3149, 0.7273, 0.3149, 0.7727, 0.2362, 0.8636, 0.2362, 0.8182, 0.3149, 0.8636, 0.2362, 0.9091, 0.3149, 0.8182, 0.3149, 0.04546, 0.2362, 0.09091, 0.3149, 0.0, 0.3149, 0.04546, 0.2362, 0.1364, 0.2362, 0.09091, 0.3149, 0.1364, 0.2362, 0.1818, 0.3149, 0.09091, 0.3149, 0.2273, 0.2362, 0.2727, 0.3149, 0.1818, 0.3149, 0.2273, 0.2362, 0.3182, 0.2362, 0.2727, 0.3149, 0.3182, 0.2362, 0.3636, 0.3149, 0.2727, 0.3149, 0.5, 0.2362, 0.5909, 0.2362, 0.5455, 0.3149, 0.5, 0.2362, 0.5455, 0.1575, 0.5909, 0.2362, 0.5455, 0.1575, 0.6364, 0.1575, 0.5909, 0.2362, 0.6818, 0.2362, 0.7727, 0.2362, 0.7273, 0.3149, 0.6818, 0.2362, 0.7273, 0.1575, 0.7727, 0.2362, 0.7273, 0.1575, 0.8182, 0.1575, 0.7727, 0.2362, 0.8636, 0.2362, 0.9545, 0.2362, 0.9091, 0.3149, 0.8636, 0.2362, 0.9091, 0.1575, 0.9545, 0.2362, 0.9091, 0.1575, 1.0, 0.1575, 0.9545, 0.2362, 0.1364, 0.2362, 0.2273, 0.2362, 0.1818, 0.3149, 0.1364, 0.2362, 0.1818, 0.1575, 0.2273, 0.2362, 0.1818, 0.1575, 0.2727, 0.1575, 0.2273, 0.2362, 0.3182, 0.2362, 0.4091, 0.2362, 0.3636, 0.3149, 0.3182, 0.2362, 0.3636, 0.1575, 0.4091, 0.2362, 0.3636, 0.1575, 0.4545, 0.1575, 0.4091, 0.2362, 0.5, 0.07873, 0.5455, 0.1575, 0.4545, 0.1575, 0.5, 0.07873, 0.5909, 0.07873, 0.5455, 0.1575, 0.5909, 0.07873, 0.6364, 0.1575, 0.5455, 0.1575, 0.6818, 0.07873, 0.7273, 0.1575, 0.6364, 0.1575, 0.6818, 0.07873, 0.7727, 0.07873, 0.7273, 0.1575, 0.7727, 0.07873, 0.8182, 0.1575, 0.7273, 0.1575, 0.8636, 0.07873, 0.9091, 0.1575, 0.8182, 0.1575, 0.8636, 0.07873, 0.9545, 0.07873, 0.9091, 0.1575, 0.9545, 0.07873, 1.0, 0.1575, 0.9091, 0.1575, 0.3636, 0.1575, 0.4091, 0.07873, 0.4545, 0.1575, 0.3636, 0.1575, 0.3182, 0.07873, 0.4091, 0.07873, 0.3182, 0.07873, 0.3636, 0.0, 0.4091, 0.07873, 0.1364, 0.07873, 0.1818, 0.1575, 0.09091, 0.1575, 0.1364, 0.07873, 0.2273, 0.07873, 0.1818, 0.1575, 0.2273, 0.07873, 0.2727, 0.1575, 0.1818, 0.1575])
me_icosphere_004.materials.append(mat_material_001)
me_icosphere_004.update()
me_icosphere_005 = bpy.data.meshes.new('Icosphere.005')
me_icosphere_005.from_pydata([(-0.2376, -0.4192, -0.6222), (1.079, -0.306, -0.473), (-0.543, -1.244, -0.07421), (-1.441, 0.1464, -0.1395), (-0.6394, 0.7975, -0.8236), (1.035, 0.6145, -0.3685), (-0.7585, -0.2677, 1.165), (-1.558, -0.5791, -0.3974), (-0.8701, 1.061, -0.03114), (0.3342, 0.6037, 0.7625), (1.322, -0.2588, 0.4832), (-0.6997, -0.03954, 1.121), (-0.2322, -0.7152, -0.713), (0.3469, -0.3768, -0.5117), (0.3, -0.7918, -0.5152), (1.653, 0.5753, -0.6076), (0.2054, 0.06185, -0.4924), (-0.8115, -0.417, -0.601), (-0.897, -0.6432, -0.4969), (-0.5133, -0.0813, -0.5626), (-0.8751, 0.3919, -0.7512), (0.3456, 0.653, -0.5633), (2.002, -0.132, -0.09353), (1.664, -0.02354, 0.4014), (-1.134, -0.114, 0.8178), (0.4694, -1.105, 0.8062), (-1.57, -0.3919, -0.5787), (-1.285, -0.5854, -0.3375), (-1.08, 1.422, -0.6727), (-0.8035, 1.094, -0.3754), (0.8955, 0.5912, 0.4882), (0.7564, 0.9129, -0.3744), (0.7309, -0.586, 0.8496), (-0.9902, -0.5348, 1.161), (-1.474, 0.9451, 0.3947), (-0.7485, 0.5001, 0.5333), (0.7464, 0.4129, 0.7535), (-0.5733, -0.1862, 1.232), (0.3732, -0.1341, 0.9054), (-1.117, -0.2991, 1.08), (-1.179, 0.1218, 0.8596), (-0.7599, 0.05121, 0.9357)], [], [(0, 13, 12), (1, 13, 15), (0, 12, 17), (0, 17, 19), (0, 19, 16), (1, 15, 22), (2, 14, 24), (3, 18, 26), (4, 20, 28), (5, 21, 30), (1, 22, 25), (2, 24, 27), (3, 26, 29), (4, 28, 31), (5, 30, 23), (6, 32, 37), (7, 33, 39), (8, 34, 40), (9, 35, 41), (10, 36, 38), (38, 41, 11), (38, 36, 41), (36, 9, 41), (41, 40, 11), (41, 35, 40), (35, 8, 40), (40, 39, 11), (40, 34, 39), (34, 7, 39), (39, 37, 11), (39, 33, 37), (33, 6, 37), (37, 38, 11), (37, 32, 38), (32, 10, 38), (23, 36, 10), (23, 30, 36), (30, 9, 36), (31, 35, 9), (31, 28, 35), (28, 8, 35), (29, 34, 8), (29, 26, 34), (26, 7, 34), (27, 33, 7), (27, 24, 33), (24, 6, 33), (25, 32, 6), (25, 22, 32), (22, 10, 32), (30, 31, 9), (30, 21, 31), (21, 4, 31), (28, 29, 8), (28, 20, 29), (20, 3, 29), (26, 27, 7), (26, 18, 27), (18, 2, 27), (24, 25, 6), (24, 14, 25), (14, 1, 25), (22, 23, 10), (22, 15, 23), (15, 5, 23), (16, 21, 5), (16, 19, 21), (19, 4, 21), (19, 20, 4), (19, 17, 20), (17, 3, 20), (17, 18, 3), (17, 12, 18), (12, 2, 18), (15, 16, 5), (15, 13, 16), (13, 0, 16), (12, 14, 2), (12, 13, 14), (13, 1, 14)])
_uv = me_icosphere_005.uv_layers.new(name='UVMap')
_uv.uv.foreach_set('vector', [0.1818, 0.0, 0.2273, 0.07873, 0.1364, 0.07873, 0.2727, 0.1575, 0.3182, 0.07873, 0.3636, 0.1575, 0.9091, 0.0, 0.9545, 0.07873, 0.8636, 0.07873, 0.7273, 0.0, 0.7727, 0.07873, 0.6818, 0.07873, 0.5455, 0.0, 0.5909, 0.07873, 0.5, 0.07873, 0.2727, 0.1575, 0.3636, 0.1575, 0.3182, 0.2362, 0.09091, 0.1575, 0.1818, 0.1575, 0.1364, 0.2362, 0.8182, 0.1575, 0.9091, 0.1575, 0.8636, 0.2362, 0.6364, 0.1575, 0.7273, 0.1575, 0.6818, 0.2362, 0.4545, 0.1575, 0.5455, 0.1575, 0.5, 0.2362, 0.2727, 0.1575, 0.3182, 0.2362, 0.2273, 0.2362, 0.09091, 0.1575, 0.1364, 0.2362, 0.04546, 0.2362, 0.8182, 0.1575, 0.8636, 0.2362, 0.7727, 0.2362, 0.6364, 0.1575, 0.6818, 0.2362, 0.5909, 0.2362, 0.4545, 0.1575, 0.5, 0.2362, 0.4091, 0.2362, 0.1818, 0.3149, 0.2727, 0.3149, 0.2273, 0.3937, 0.0, 0.3149, 0.09091, 0.3149, 0.04546, 0.3937, 0.7273, 0.3149, 0.8182, 0.3149, 0.7727, 0.3937, 0.5455, 0.3149, 0.6364, 0.3149, 0.5909, 0.3937, 0.3636, 0.3149, 0.4545, 0.3149, 0.4091, 0.3937, 0.4091, 0.3937, 0.5, 0.3937, 0.4545, 0.4724, 0.4091, 0.3937, 0.4545, 0.3149, 0.5, 0.3937, 0.4545, 0.3149, 0.5455, 0.3149, 0.5, 0.3937, 0.5909, 0.3937, 0.6818, 0.3937, 0.6364, 0.4724, 0.5909, 0.3937, 0.6364, 0.3149, 0.6818, 0.3937, 0.6364, 0.3149, 0.7273, 0.3149, 0.6818, 0.3937, 0.7727, 0.3937, 0.8636, 0.3937, 0.8182, 0.4724, 0.7727, 0.3937, 0.8182, 0.3149, 0.8636, 0.3937, 0.8182, 0.3149, 0.9091, 0.3149, 0.8636, 0.3937, 0.04546, 0.3937, 0.1364, 0.3937, 0.09091, 0.4724, 0.04546, 0.3937, 0.09091, 0.3149, 0.1364, 0.3937, 0.09091, 0.3149, 0.1818, 0.3149, 0.1364, 0.3937, 0.2273, 0.3937, 0.3182, 0.3937, 0.2727, 0.4724, 0.2273, 0.3937, 0.2727, 0.3149, 0.3182, 0.3937, 0.2727, 0.3149, 0.3636, 0.3149, 0.3182, 0.3937, 0.4091, 0.2362, 0.4545, 0.3149, 0.3636, 0.3149, 0.4091, 0.2362, 0.5, 0.2362, 0.4545, 0.3149, 0.5, 0.2362, 0.5455, 0.3149, 0.4545, 0.3149, 0.5909, 0.2362, 0.6364, 0.3149, 0.5455, 0.3149, 0.5909, 0.2362, 0.6818, 0.2362, 0.6364, 0.3149, 0.6818, 0.2362, 0.7273, 0.3149, 0.6364, 0.3149, 0.7727, 0.2362, 0.8182, 0.3149, 0.7273, 0.3149, 0.7727, 0.2362, 0.8636, 0.2362, 0.8182, 0.3149, 0.8636, 0.2362, 0.9091, 0.3149, 0.8182, 0.3149, 0.04546, 0.2362, 0.09091, 0.3149, 0.0, 0.3149, 0.04546, 0.2362, 0.1364, 0.2362, 0.09091, 0.3149, 0.1364, 0.2362, 0.1818, 0.3149, 0.09091, 0.3149, 0.2273, 0.2362, 0.2727, 0.3149, 0.1818, 0.3149, 0.2273, 0.2362, 0.3182, 0.2362, 0.2727, 0.3149, 0.3182, 0.2362, 0.3636, 0.3149, 0.2727, 0.3149, 0.5, 0.2362, 0.5909, 0.2362, 0.5455, 0.3149, 0.5, 0.2362, 0.5455, 0.1575, 0.5909, 0.2362, 0.5455, 0.1575, 0.6364, 0.1575, 0.5909, 0.2362, 0.6818, 0.2362, 0.7727, 0.2362, 0.7273, 0.3149, 0.6818, 0.2362, 0.7273, 0.1575, 0.7727, 0.2362, 0.7273, 0.1575, 0.8182, 0.1575, 0.7727, 0.2362, 0.8636, 0.2362, 0.9545, 0.2362, 0.9091, 0.3149, 0.8636, 0.2362, 0.9091, 0.1575, 0.9545, 0.2362, 0.9091, 0.1575, 1.0, 0.1575, 0.9545, 0.2362, 0.1364, 0.2362, 0.2273, 0.2362, 0.1818, 0.3149, 0.1364, 0.2362, 0.1818, 0.1575, 0.2273, 0.2362, 0.1818, 0.1575, 0.2727, 0.1575, 0.2273, 0.2362, 0.3182, 0.2362, 0.4091, 0.2362, 0.3636, 0.3149, 0.3182, 0.2362, 0.3636, 0.1575, 0.4091, 0.2362, 0.3636, 0.1575, 0.4545, 0.1575, 0.4091, 0.2362, 0.5, 0.07873, 0.5455, 0.1575, 0.4545, 0.1575, 0.5, 0.07873, 0.5909, 0.07873, 0.5455, 0.1575, 0.5909, 0.07873, 0.6364, 0.1575, 0.5455, 0.1575, 0.6818, 0.07873, 0.7273, 0.1575, 0.6364, 0.1575, 0.6818, 0.07873, 0.7727, 0.07873, 0.7273, 0.1575, 0.7727, 0.07873, 0.8182, 0.1575, 0.7273, 0.1575, 0.8636, 0.07873, 0.9091, 0.1575, 0.8182, 0.1575, 0.8636, 0.07873, 0.9545, 0.07873, 0.9091, 0.1575, 0.9545, 0.07873, 1.0, 0.1575, 0.9091, 0.1575, 0.3636, 0.1575, 0.4091, 0.07873, 0.4545, 0.1575, 0.3636, 0.1575, 0.3182, 0.07873, 0.4091, 0.07873, 0.3182, 0.07873, 0.3636, 0.0, 0.4091, 0.07873, 0.1364, 0.07873, 0.1818, 0.1575, 0.09091, 0.1575, 0.1364, 0.07873, 0.2273, 0.07873, 0.1818, 0.1575, 0.2273, 0.07873, 0.2727, 0.1575, 0.1818, 0.1575])
me_icosphere_005.materials.append(mat_material_001)
me_icosphere_005.update()
me_icosphere_006 = bpy.data.meshes.new('Icosphere.006')
me_icosphere_006.from_pydata([(-0.2376, -0.4192, -0.6222), (1.079, -0.306, -0.473), (-0.543, -1.244, -0.07421), (-1.441, 0.1464, -0.1395), (-0.6394, 0.7975, -0.8236), (1.035, 0.6145, -0.3685), (-0.7585, -0.2677, 1.165), (-1.558, -0.5791, -0.3974), (-0.8701, 1.061, -0.03114), (0.3342, 0.6037, 0.7625), (1.322, -0.2588, 0.4832), (-0.6997, -0.03954, 1.121), (-0.2322, -0.7152, -0.713), (0.3469, -0.3768, -0.5117), (0.3, -0.7918, -0.5152), (1.653, 0.5753, -0.6076), (0.2054, 0.06185, -0.4924), (-0.8115, -0.417, -0.601), (-0.897, -0.6432, -0.4969), (-0.5133, -0.0813, -0.5626), (-0.8751, 0.3919, -0.7512), (0.3456, 0.653, -0.5633), (2.002, -0.132, -0.09353), (1.664, -0.02354, 0.4014), (-1.134, -0.114, 0.8178), (0.4694, -1.105, 0.8062), (-1.57, -0.3919, -0.5787), (-1.285, -0.5854, -0.3375), (-1.08, 1.422, -0.6727), (-0.8035, 1.094, -0.3754), (0.8955, 0.5912, 0.4882), (0.7564, 0.9129, -0.3744), (0.7309, -0.586, 0.8496), (-0.9902, -0.5348, 1.161), (-1.474, 0.9451, 0.3947), (-0.7485, 0.5001, 0.5333), (0.7464, 0.4129, 0.7535), (-0.5733, -0.1862, 1.232), (0.3732, -0.1341, 0.9054), (-1.117, -0.2991, 1.08), (-1.179, 0.1218, 0.8596), (-0.7599, 0.05121, 0.9357)], [], [(0, 13, 12), (1, 13, 15), (0, 12, 17), (0, 17, 19), (0, 19, 16), (1, 15, 22), (2, 14, 24), (3, 18, 26), (4, 20, 28), (5, 21, 30), (1, 22, 25), (2, 24, 27), (3, 26, 29), (4, 28, 31), (5, 30, 23), (6, 32, 37), (7, 33, 39), (8, 34, 40), (9, 35, 41), (10, 36, 38), (38, 41, 11), (38, 36, 41), (36, 9, 41), (41, 40, 11), (41, 35, 40), (35, 8, 40), (40, 39, 11), (40, 34, 39), (34, 7, 39), (39, 37, 11), (39, 33, 37), (33, 6, 37), (37, 38, 11), (37, 32, 38), (32, 10, 38), (23, 36, 10), (23, 30, 36), (30, 9, 36), (31, 35, 9), (31, 28, 35), (28, 8, 35), (29, 34, 8), (29, 26, 34), (26, 7, 34), (27, 33, 7), (27, 24, 33), (24, 6, 33), (25, 32, 6), (25, 22, 32), (22, 10, 32), (30, 31, 9), (30, 21, 31), (21, 4, 31), (28, 29, 8), (28, 20, 29), (20, 3, 29), (26, 27, 7), (26, 18, 27), (18, 2, 27), (24, 25, 6), (24, 14, 25), (14, 1, 25), (22, 23, 10), (22, 15, 23), (15, 5, 23), (16, 21, 5), (16, 19, 21), (19, 4, 21), (19, 20, 4), (19, 17, 20), (17, 3, 20), (17, 18, 3), (17, 12, 18), (12, 2, 18), (15, 16, 5), (15, 13, 16), (13, 0, 16), (12, 14, 2), (12, 13, 14), (13, 1, 14)])
_uv = me_icosphere_006.uv_layers.new(name='UVMap')
_uv.uv.foreach_set('vector', [0.1818, 0.0, 0.2273, 0.07873, 0.1364, 0.07873, 0.2727, 0.1575, 0.3182, 0.07873, 0.3636, 0.1575, 0.9091, 0.0, 0.9545, 0.07873, 0.8636, 0.07873, 0.7273, 0.0, 0.7727, 0.07873, 0.6818, 0.07873, 0.5455, 0.0, 0.5909, 0.07873, 0.5, 0.07873, 0.2727, 0.1575, 0.3636, 0.1575, 0.3182, 0.2362, 0.09091, 0.1575, 0.1818, 0.1575, 0.1364, 0.2362, 0.8182, 0.1575, 0.9091, 0.1575, 0.8636, 0.2362, 0.6364, 0.1575, 0.7273, 0.1575, 0.6818, 0.2362, 0.4545, 0.1575, 0.5455, 0.1575, 0.5, 0.2362, 0.2727, 0.1575, 0.3182, 0.2362, 0.2273, 0.2362, 0.09091, 0.1575, 0.1364, 0.2362, 0.04546, 0.2362, 0.8182, 0.1575, 0.8636, 0.2362, 0.7727, 0.2362, 0.6364, 0.1575, 0.6818, 0.2362, 0.5909, 0.2362, 0.4545, 0.1575, 0.5, 0.2362, 0.4091, 0.2362, 0.1818, 0.3149, 0.2727, 0.3149, 0.2273, 0.3937, 0.0, 0.3149, 0.09091, 0.3149, 0.04546, 0.3937, 0.7273, 0.3149, 0.8182, 0.3149, 0.7727, 0.3937, 0.5455, 0.3149, 0.6364, 0.3149, 0.5909, 0.3937, 0.3636, 0.3149, 0.4545, 0.3149, 0.4091, 0.3937, 0.4091, 0.3937, 0.5, 0.3937, 0.4545, 0.4724, 0.4091, 0.3937, 0.4545, 0.3149, 0.5, 0.3937, 0.4545, 0.3149, 0.5455, 0.3149, 0.5, 0.3937, 0.5909, 0.3937, 0.6818, 0.3937, 0.6364, 0.4724, 0.5909, 0.3937, 0.6364, 0.3149, 0.6818, 0.3937, 0.6364, 0.3149, 0.7273, 0.3149, 0.6818, 0.3937, 0.7727, 0.3937, 0.8636, 0.3937, 0.8182, 0.4724, 0.7727, 0.3937, 0.8182, 0.3149, 0.8636, 0.3937, 0.8182, 0.3149, 0.9091, 0.3149, 0.8636, 0.3937, 0.04546, 0.3937, 0.1364, 0.3937, 0.09091, 0.4724, 0.04546, 0.3937, 0.09091, 0.3149, 0.1364, 0.3937, 0.09091, 0.3149, 0.1818, 0.3149, 0.1364, 0.3937, 0.2273, 0.3937, 0.3182, 0.3937, 0.2727, 0.4724, 0.2273, 0.3937, 0.2727, 0.3149, 0.3182, 0.3937, 0.2727, 0.3149, 0.3636, 0.3149, 0.3182, 0.3937, 0.4091, 0.2362, 0.4545, 0.3149, 0.3636, 0.3149, 0.4091, 0.2362, 0.5, 0.2362, 0.4545, 0.3149, 0.5, 0.2362, 0.5455, 0.3149, 0.4545, 0.3149, 0.5909, 0.2362, 0.6364, 0.3149, 0.5455, 0.3149, 0.5909, 0.2362, 0.6818, 0.2362, 0.6364, 0.3149, 0.6818, 0.2362, 0.7273, 0.3149, 0.6364, 0.3149, 0.7727, 0.2362, 0.8182, 0.3149, 0.7273, 0.3149, 0.7727, 0.2362, 0.8636, 0.2362, 0.8182, 0.3149, 0.8636, 0.2362, 0.9091, 0.3149, 0.8182, 0.3149, 0.04546, 0.2362, 0.09091, 0.3149, 0.0, 0.3149, 0.04546, 0.2362, 0.1364, 0.2362, 0.09091, 0.3149, 0.1364, 0.2362, 0.1818, 0.3149, 0.09091, 0.3149, 0.2273, 0.2362, 0.2727, 0.3149, 0.1818, 0.3149, 0.2273, 0.2362, 0.3182, 0.2362, 0.2727, 0.3149, 0.3182, 0.2362, 0.3636, 0.3149, 0.2727, 0.3149, 0.5, 0.2362, 0.5909, 0.2362, 0.5455, 0.3149, 0.5, 0.2362, 0.5455, 0.1575, 0.5909, 0.2362, 0.5455, 0.1575, 0.6364, 0.1575, 0.5909, 0.2362, 0.6818, 0.2362, 0.7727, 0.2362, 0.7273, 0.3149, 0.6818, 0.2362, 0.7273, 0.1575, 0.7727, 0.2362, 0.7273, 0.1575, 0.8182, 0.1575, 0.7727, 0.2362, 0.8636, 0.2362, 0.9545, 0.2362, 0.9091, 0.3149, 0.8636, 0.2362, 0.9091, 0.1575, 0.9545, 0.2362, 0.9091, 0.1575, 1.0, 0.1575, 0.9545, 0.2362, 0.1364, 0.2362, 0.2273, 0.2362, 0.1818, 0.3149, 0.1364, 0.2362, 0.1818, 0.1575, 0.2273, 0.2362, 0.1818, 0.1575, 0.2727, 0.1575, 0.2273, 0.2362, 0.3182, 0.2362, 0.4091, 0.2362, 0.3636, 0.3149, 0.3182, 0.2362, 0.3636, 0.1575, 0.4091, 0.2362, 0.3636, 0.1575, 0.4545, 0.1575, 0.4091, 0.2362, 0.5, 0.07873, 0.5455, 0.1575, 0.4545, 0.1575, 0.5, 0.07873, 0.5909, 0.07873, 0.5455, 0.1575, 0.5909, 0.07873, 0.6364, 0.1575, 0.5455, 0.1575, 0.6818, 0.07873, 0.7273, 0.1575, 0.6364, 0.1575, 0.6818, 0.07873, 0.7727, 0.07873, 0.7273, 0.1575, 0.7727, 0.07873, 0.8182, 0.1575, 0.7273, 0.1575, 0.8636, 0.07873, 0.9091, 0.1575, 0.8182, 0.1575, 0.8636, 0.07873, 0.9545, 0.07873, 0.9091, 0.1575, 0.9545, 0.07873, 1.0, 0.1575, 0.9091, 0.1575, 0.3636, 0.1575, 0.4091, 0.07873, 0.4545, 0.1575, 0.3636, 0.1575, 0.3182, 0.07873, 0.4091, 0.07873, 0.3182, 0.07873, 0.3636, 0.0, 0.4091, 0.07873, 0.1364, 0.07873, 0.1818, 0.1575, 0.09091, 0.1575, 0.1364, 0.07873, 0.2273, 0.07873, 0.1818, 0.1575, 0.2273, 0.07873, 0.2727, 0.1575, 0.1818, 0.1575])
me_icosphere_006.materials.append(mat_material_001)
me_icosphere_006.update()
me_icosphere_007 = bpy.data.meshes.new('Icosphere.007')
me_icosphere_007.from_pydata([(-0.2376, -0.4192, -0.6222), (1.079, -0.306, -0.473), (-0.543, -1.244, -0.07421), (-1.441, 0.1464, -0.1395), (-0.6394, 0.7975, -0.8236), (1.035, 0.6145, -0.3685), (-0.7585, -0.2677, 1.165), (-1.558, -0.5791, -0.3974), (-0.8701, 1.061, -0.03114), (0.3342, 0.6037, 0.7625), (1.322, -0.2588, 0.4832), (-0.6997, -0.03954, 1.121), (-0.2322, -0.7152, -0.713), (0.3469, -0.3768, -0.5117), (0.3, -0.7918, -0.5152), (1.653, 0.5753, -0.6076), (0.2054, 0.06185, -0.4924), (-0.8115, -0.417, -0.601), (-0.897, -0.6432, -0.4969), (-0.5133, -0.0813, -0.5626), (-0.8751, 0.3919, -0.7512), (0.3456, 0.653, -0.5633), (2.002, -0.132, -0.09353), (1.664, -0.02354, 0.4014), (-1.134, -0.114, 0.8178), (0.4694, -1.105, 0.8062), (-1.57, -0.3919, -0.5787), (-1.285, -0.5854, -0.3375), (-1.08, 1.422, -0.6727), (-0.8035, 1.094, -0.3754), (0.8955, 0.5912, 0.4882), (0.7564, 0.9129, -0.3744), (0.7309, -0.586, 0.8496), (-0.9902, -0.5348, 1.161), (-1.474, 0.9451, 0.3947), (-0.7485, 0.5001, 0.5333), (0.7464, 0.4129, 0.7535), (-0.5733, -0.1862, 1.232), (0.3732, -0.1341, 0.9054), (-1.117, -0.2991, 1.08), (-1.179, 0.1218, 0.8596), (-0.7599, 0.05121, 0.9357)], [], [(0, 13, 12), (1, 13, 15), (0, 12, 17), (0, 17, 19), (0, 19, 16), (1, 15, 22), (2, 14, 24), (3, 18, 26), (4, 20, 28), (5, 21, 30), (1, 22, 25), (2, 24, 27), (3, 26, 29), (4, 28, 31), (5, 30, 23), (6, 32, 37), (7, 33, 39), (8, 34, 40), (9, 35, 41), (10, 36, 38), (38, 41, 11), (38, 36, 41), (36, 9, 41), (41, 40, 11), (41, 35, 40), (35, 8, 40), (40, 39, 11), (40, 34, 39), (34, 7, 39), (39, 37, 11), (39, 33, 37), (33, 6, 37), (37, 38, 11), (37, 32, 38), (32, 10, 38), (23, 36, 10), (23, 30, 36), (30, 9, 36), (31, 35, 9), (31, 28, 35), (28, 8, 35), (29, 34, 8), (29, 26, 34), (26, 7, 34), (27, 33, 7), (27, 24, 33), (24, 6, 33), (25, 32, 6), (25, 22, 32), (22, 10, 32), (30, 31, 9), (30, 21, 31), (21, 4, 31), (28, 29, 8), (28, 20, 29), (20, 3, 29), (26, 27, 7), (26, 18, 27), (18, 2, 27), (24, 25, 6), (24, 14, 25), (14, 1, 25), (22, 23, 10), (22, 15, 23), (15, 5, 23), (16, 21, 5), (16, 19, 21), (19, 4, 21), (19, 20, 4), (19, 17, 20), (17, 3, 20), (17, 18, 3), (17, 12, 18), (12, 2, 18), (15, 16, 5), (15, 13, 16), (13, 0, 16), (12, 14, 2), (12, 13, 14), (13, 1, 14)])
_uv = me_icosphere_007.uv_layers.new(name='UVMap')
_uv.uv.foreach_set('vector', [0.1818, 0.0, 0.2273, 0.07873, 0.1364, 0.07873, 0.2727, 0.1575, 0.3182, 0.07873, 0.3636, 0.1575, 0.9091, 0.0, 0.9545, 0.07873, 0.8636, 0.07873, 0.7273, 0.0, 0.7727, 0.07873, 0.6818, 0.07873, 0.5455, 0.0, 0.5909, 0.07873, 0.5, 0.07873, 0.2727, 0.1575, 0.3636, 0.1575, 0.3182, 0.2362, 0.09091, 0.1575, 0.1818, 0.1575, 0.1364, 0.2362, 0.8182, 0.1575, 0.9091, 0.1575, 0.8636, 0.2362, 0.6364, 0.1575, 0.7273, 0.1575, 0.6818, 0.2362, 0.4545, 0.1575, 0.5455, 0.1575, 0.5, 0.2362, 0.2727, 0.1575, 0.3182, 0.2362, 0.2273, 0.2362, 0.09091, 0.1575, 0.1364, 0.2362, 0.04546, 0.2362, 0.8182, 0.1575, 0.8636, 0.2362, 0.7727, 0.2362, 0.6364, 0.1575, 0.6818, 0.2362, 0.5909, 0.2362, 0.4545, 0.1575, 0.5, 0.2362, 0.4091, 0.2362, 0.1818, 0.3149, 0.2727, 0.3149, 0.2273, 0.3937, 0.0, 0.3149, 0.09091, 0.3149, 0.04546, 0.3937, 0.7273, 0.3149, 0.8182, 0.3149, 0.7727, 0.3937, 0.5455, 0.3149, 0.6364, 0.3149, 0.5909, 0.3937, 0.3636, 0.3149, 0.4545, 0.3149, 0.4091, 0.3937, 0.4091, 0.3937, 0.5, 0.3937, 0.4545, 0.4724, 0.4091, 0.3937, 0.4545, 0.3149, 0.5, 0.3937, 0.4545, 0.3149, 0.5455, 0.3149, 0.5, 0.3937, 0.5909, 0.3937, 0.6818, 0.3937, 0.6364, 0.4724, 0.5909, 0.3937, 0.6364, 0.3149, 0.6818, 0.3937, 0.6364, 0.3149, 0.7273, 0.3149, 0.6818, 0.3937, 0.7727, 0.3937, 0.8636, 0.3937, 0.8182, 0.4724, 0.7727, 0.3937, 0.8182, 0.3149, 0.8636, 0.3937, 0.8182, 0.3149, 0.9091, 0.3149, 0.8636, 0.3937, 0.04546, 0.3937, 0.1364, 0.3937, 0.09091, 0.4724, 0.04546, 0.3937, 0.09091, 0.3149, 0.1364, 0.3937, 0.09091, 0.3149, 0.1818, 0.3149, 0.1364, 0.3937, 0.2273, 0.3937, 0.3182, 0.3937, 0.2727, 0.4724, 0.2273, 0.3937, 0.2727, 0.3149, 0.3182, 0.3937, 0.2727, 0.3149, 0.3636, 0.3149, 0.3182, 0.3937, 0.4091, 0.2362, 0.4545, 0.3149, 0.3636, 0.3149, 0.4091, 0.2362, 0.5, 0.2362, 0.4545, 0.3149, 0.5, 0.2362, 0.5455, 0.3149, 0.4545, 0.3149, 0.5909, 0.2362, 0.6364, 0.3149, 0.5455, 0.3149, 0.5909, 0.2362, 0.6818, 0.2362, 0.6364, 0.3149, 0.6818, 0.2362, 0.7273, 0.3149, 0.6364, 0.3149, 0.7727, 0.2362, 0.8182, 0.3149, 0.7273, 0.3149, 0.7727, 0.2362, 0.8636, 0.2362, 0.8182, 0.3149, 0.8636, 0.2362, 0.9091, 0.3149, 0.8182, 0.3149, 0.04546, 0.2362, 0.09091, 0.3149, 0.0, 0.3149, 0.04546, 0.2362, 0.1364, 0.2362, 0.09091, 0.3149, 0.1364, 0.2362, 0.1818, 0.3149, 0.09091, 0.3149, 0.2273, 0.2362, 0.2727, 0.3149, 0.1818, 0.3149, 0.2273, 0.2362, 0.3182, 0.2362, 0.2727, 0.3149, 0.3182, 0.2362, 0.3636, 0.3149, 0.2727, 0.3149, 0.5, 0.2362, 0.5909, 0.2362, 0.5455, 0.3149, 0.5, 0.2362, 0.5455, 0.1575, 0.5909, 0.2362, 0.5455, 0.1575, 0.6364, 0.1575, 0.5909, 0.2362, 0.6818, 0.2362, 0.7727, 0.2362, 0.7273, 0.3149, 0.6818, 0.2362, 0.7273, 0.1575, 0.7727, 0.2362, 0.7273, 0.1575, 0.8182, 0.1575, 0.7727, 0.2362, 0.8636, 0.2362, 0.9545, 0.2362, 0.9091, 0.3149, 0.8636, 0.2362, 0.9091, 0.1575, 0.9545, 0.2362, 0.9091, 0.1575, 1.0, 0.1575, 0.9545, 0.2362, 0.1364, 0.2362, 0.2273, 0.2362, 0.1818, 0.3149, 0.1364, 0.2362, 0.1818, 0.1575, 0.2273, 0.2362, 0.1818, 0.1575, 0.2727, 0.1575, 0.2273, 0.2362, 0.3182, 0.2362, 0.4091, 0.2362, 0.3636, 0.3149, 0.3182, 0.2362, 0.3636, 0.1575, 0.4091, 0.2362, 0.3636, 0.1575, 0.4545, 0.1575, 0.4091, 0.2362, 0.5, 0.07873, 0.5455, 0.1575, 0.4545, 0.1575, 0.5, 0.07873, 0.5909, 0.07873, 0.5455, 0.1575, 0.5909, 0.07873, 0.6364, 0.1575, 0.5455, 0.1575, 0.6818, 0.07873, 0.7273, 0.1575, 0.6364, 0.1575, 0.6818, 0.07873, 0.7727, 0.07873, 0.7273, 0.1575, 0.7727, 0.07873, 0.8182, 0.1575, 0.7273, 0.1575, 0.8636, 0.07873, 0.9091, 0.1575, 0.8182, 0.1575, 0.8636, 0.07873, 0.9545, 0.07873, 0.9091, 0.1575, 0.9545, 0.07873, 1.0, 0.1575, 0.9091, 0.1575, 0.3636, 0.1575, 0.4091, 0.07873, 0.4545, 0.1575, 0.3636, 0.1575, 0.3182, 0.07873, 0.4091, 0.07873, 0.3182, 0.07873, 0.3636, 0.0, 0.4091, 0.07873, 0.1364, 0.07873, 0.1818, 0.1575, 0.09091, 0.1575, 0.1364, 0.07873, 0.2273, 0.07873, 0.1818, 0.1575, 0.2273, 0.07873, 0.2727, 0.1575, 0.1818, 0.1575])
me_icosphere_007.materials.append(mat_material_001)
me_icosphere_007.update()

# ---- objects
ob_cylinder = bpy.data.objects.new('Cylinder', me_cylinder)
ob_icosphere_002 = bpy.data.objects.new('Icosphere.002', me_icosphere_004)
ob_icosphere_001 = bpy.data.objects.new('Icosphere.001', me_icosphere_005)
ob_icosphere_003 = bpy.data.objects.new('Icosphere.003', me_icosphere_006)
ob_icosphere_004 = bpy.data.objects.new('Icosphere.004', me_icosphere_007)

# ---- transforms, parenting, visibility, modifiers, constraints
ob_cylinder.location = (6.465, -0.5971, 0.0)
ob_cylinder.rotation_euler = (0.0, -0.0, -1.76)
ob_icosphere_002.location = (6.572, -0.03881, 14.85)
ob_icosphere_002.rotation_euler = (0.0, -0.0, -1.76)
ob_icosphere_002.scale = (4.562, 4.064, 4.748)
ob_icosphere_001.location = (5.606, -5.07, 11.05)
ob_icosphere_001.rotation_euler = (0.0, -0.0, -1.76)
ob_icosphere_001.scale = (0.7623, 0.679, 0.7933)
ob_icosphere_003.location = (6.368, 1.895, 9.787)
ob_icosphere_003.rotation_euler = (0.0, -0.0, 1.571)
ob_icosphere_003.scale = (0.4243, 0.3779, 0.4416)
ob_icosphere_004.location = (6.519, 2.68, 9.478)
ob_icosphere_004.rotation_euler = (0.0, -0.0, -1.76)
ob_icosphere_004.scale = (0.4243, 0.3779, 0.4416)

# ---- collection membership
col_collection.objects.link(ob_cylinder)
col_collection.objects.link(ob_icosphere_002)
col_collection.objects.link(ob_icosphere_001)
col_collection.objects.link(ob_icosphere_003)
col_collection.objects.link(ob_icosphere_004)

# ---- scene / render settings (as saved in the file)
scene.frame_start = 1; scene.frame_end = 250; scene.frame_set(1)
scene.render.engine = 'BLENDER_EEVEE_NEXT'
scene.cycles.sampling_pattern = 'TABULATED_SOBOL'
scene.cycles.use_light_tree = False
scene.view_settings.view_transform = 'Filmic'
bpy.context.view_layer.update()

# ---- added for rendering (the .blend has no active camera and no usable light): camera, sun
cam_auto = bpy.data.cameras.new('AutoCamera')
cam_auto.lens = 50.0
cam_auto.sensor_width = 36.0
cam_auto.clip_end = 1000.0
ob_auto_camera = bpy.data.objects.new('AutoCamera', cam_auto)
scene.collection.objects.link(ob_auto_camera)
ob_auto_camera.location = (39.0598, -39.7427, 34.0215)
ob_auto_camera.rotation_euler = (1.09748, -7.21219e-08, 0.694738)
scene.camera = ob_auto_camera
light_auto_sun = bpy.data.lights.new('AutoSun', 'SUN')
light_auto_sun.energy = 3.0
light_auto_sun.angle = 0.0523599
ob_auto_sun = bpy.data.objects.new('AutoSun', light_auto_sun)
scene.collection.objects.link(ob_auto_sun)
ob_auto_sun.rotation_euler = (0.872665, 0.174533, 0.523599)
bpy.context.view_layer.update()
